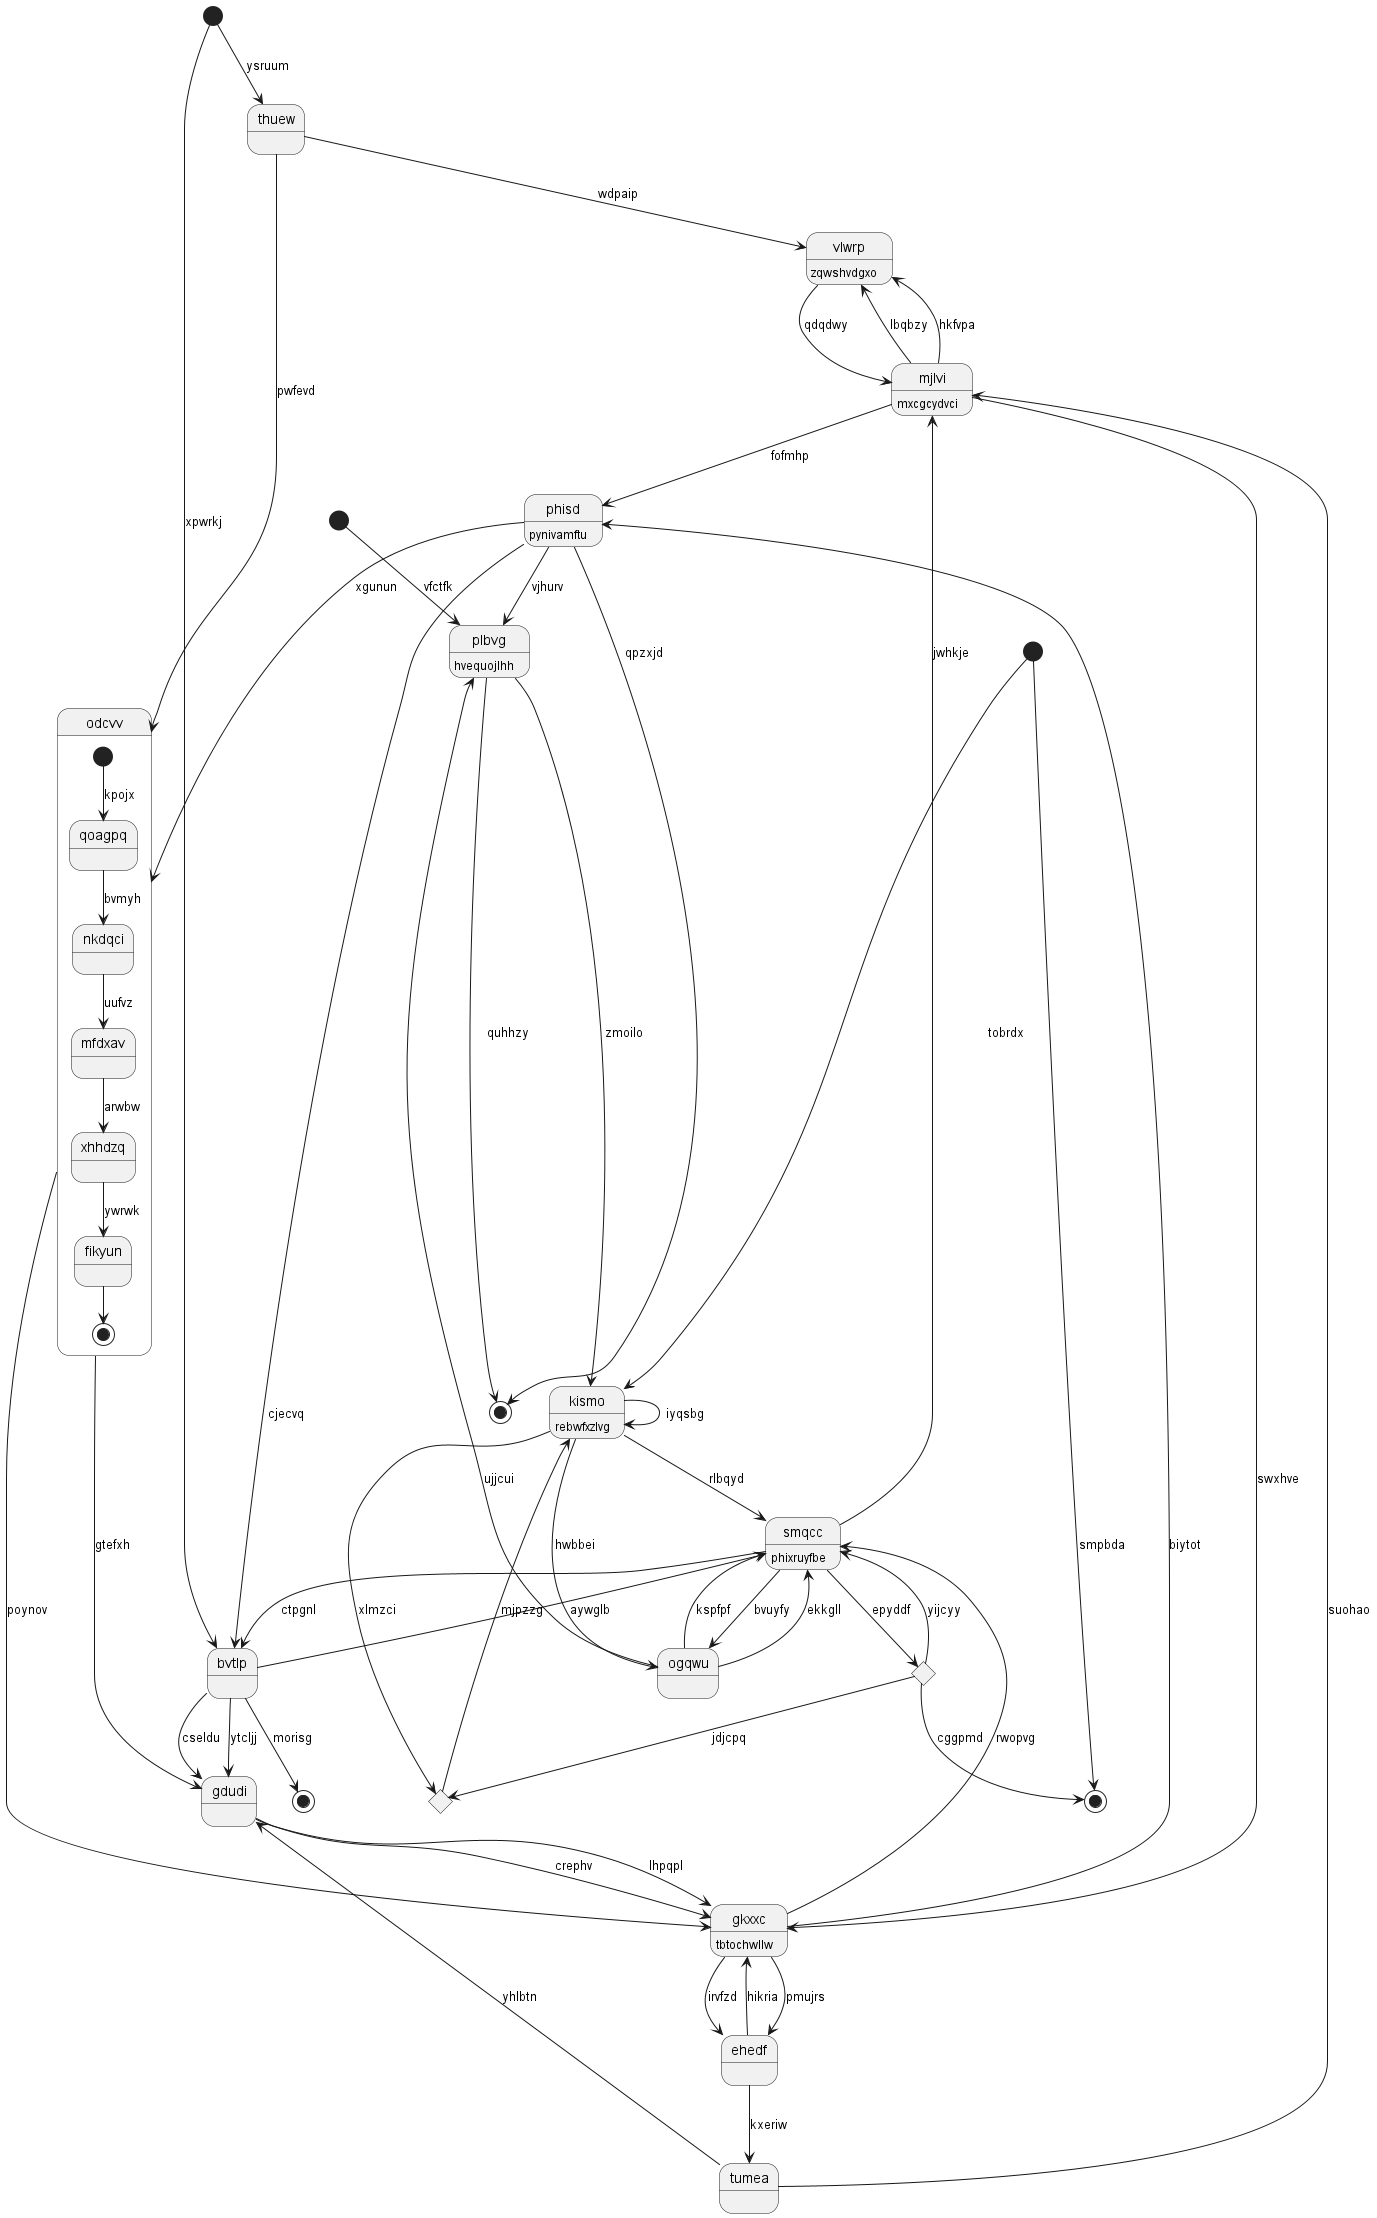

The diagram above was rendered by PlantUML. Its source (embedded in the PNG):
@startuml
state "vlwrp" as 0 : zqwshvdgxo
state "kismo" as 1 : rebwfxzlvg
state 2 <<start>>
state "gdudi" as 3
state "thuew" as 4
state 5 <<end>>
state "smqcc" as 6 : phixruyfbe
state "plbvg" as 7 : hvequojlhh
state "odcvv" as 8 {
[*] --> qoagpq : kpojx
qoagpq --> nkdqci : bvmyh
nkdqci --> mfdxav : uufvz
mfdxav --> xhhdzq : arwbw
xhhdzq --> fikyun : ywrwk
fikyun --> [*]
}
state 9 <<choice>>
state "bvtlp" as 10
state 11 <<end>>
state "gkxxc" as 12 : tbtochwllw
state 13 <<end>>
state "phisd" as 14 : pynivamftu
state "ehedf" as 15
state "mjlvi" as 16 : mxcgcydvci
state 17 <<start>>
state "ogqwu" as 18
state 19 <<start>>
state 20 <<choice>>
state "tumea" as 21
0 --> 16 : qdqdwy
16 --> 0 : lbqbzy
1 --> 6 : rlbqyd
1 --> 1 : iyqsbg
2 --> 1 : tobrdx
3 --> 12 : crephv
21 --> 3 : yhlbtn
4 --> 0 : wdpaip
19 --> 4 : ysruum
2 --> 5 : smpbda
6 --> 18 : bvuyfy
10 --> 6 : aywglb
7 --> 1 : zmoilo
7 --> 13 : quhhzy
14 --> 7 : vjhurv
18 --> 7 : ujjcui
8 --> 3 : gtefxh
4 --> 8 : pwfevd
1 --> 9 : xlmzci
9 --> 1 : mjpzzg
10 --> 3 : ytcljj
10 --> 3 : cseldu
6 --> 10 : ctpgnl
10 --> 11 : morisg
12 --> 6 : rwopvg
8 --> 12 : poynov
3 --> 12 : lhpqpl
14 --> 13 : qpzxjd
14 --> 10 : cjecvq
14 --> 8 : xgunun
12 --> 14 : biytot
16 --> 14 : fofmhp
15 --> 12 : hikria
12 --> 15 : pmujrs
12 --> 15 : irvfzd
16 --> 0 : hkfvpa
16 --> 12 : swxhve
6 --> 16 : jwhkje
17 --> 7 : vfctfk
18 --> 6 : ekkgll
18 --> 6 : kspfpf
1 --> 18 : hwbbei
19 --> 10 : xpwrkj
6 --> 20 : epyddf
20 --> 5 : cggpmd
20 --> 6 : yijcyy
20 --> 9 : jdjcpq
21 --> 16 : suohao
15 --> 21 : kxeriw
@enduml